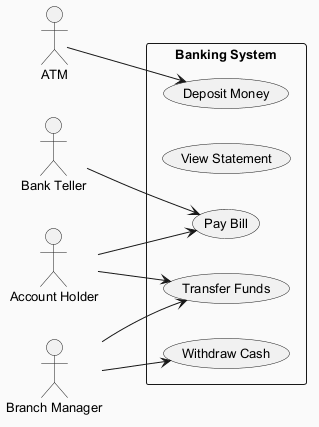

The diagram above was rendered by PlantUML. Its source (embedded in the PNG):
@startuml
skinparam backgroundColor #FAFAFA
skinparam classBackgroundColor #FFF3E0
skinparam classBorderColor #E65100
skinparam defaultFontSize 13
left to right direction
actor "ATM" as ATM
actor "Account Holder" as AccountHolder
actor "Bank Teller" as BankTeller
actor "Branch Manager" as BranchManager
rectangle "Banking System" {
  usecase "Transfer Funds" as UC_TransferFunds
  usecase "View Statement" as UC_ViewStatement
  usecase "Deposit Money" as UC_DepositMoney
  usecase "Pay Bill" as UC_PayBill
  usecase "Withdraw Cash" as UC_WithdrawCash
}
ATM --> UC_DepositMoney
AccountHolder --> UC_TransferFunds
AccountHolder --> UC_PayBill
BankTeller --> UC_PayBill
BranchManager --> UC_TransferFunds
BranchManager --> UC_WithdrawCash
@enduml